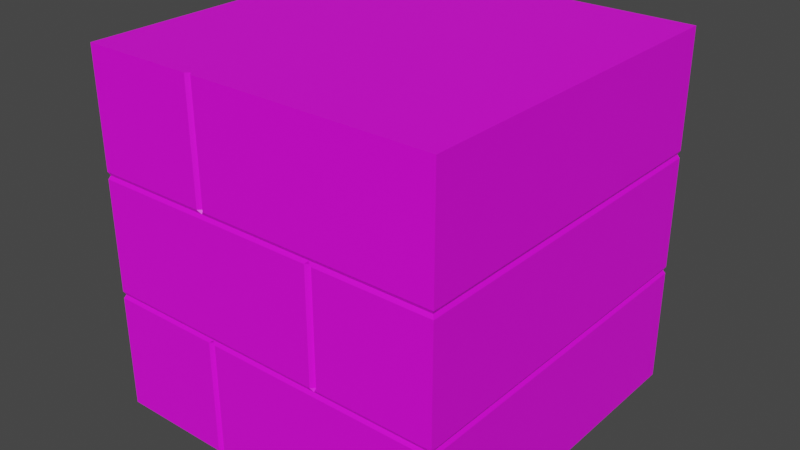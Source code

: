 # Source: Stone_Brick.blend  (saved by Blender 3.3.6; exported with 4.5.12 LTS)
import bpy
from mathutils import Matrix  # noqa: F401  (used for matrix-valued properties, if any)

bpy.ops.wm.read_factory_settings(use_empty=True)
scene = bpy.context.scene
scene.name = 'Scene'

# ---- collections
col_collection = bpy.data.collections.new('Collection'); scene.collection.children.link(col_collection)

# ---- images (referenced by path relative to the original .blend; pixels are not part of the script)
import os
ASSET_DIR = os.environ.get("B2B_ASSET_DIR", "")  # directory of the original .blend (textures are referenced by path, not embedded)
HERE = os.path.dirname(os.path.abspath(__file__))  # packed textures are extracted next to this script under _unpacked/

def load_image(name, relpath, width, height, colorspace="sRGB"):
    """Load a texture the original file referenced (path relative to the .blend, or extracted next to this script)."""
    p = next((c for c in (os.path.join(HERE, relpath), os.path.join(ASSET_DIR, relpath)) if relpath and os.path.exists(c)), "")
    if p:
        img = bpy.data.images.load(p, check_existing=True)
        img.name = name
    else:  # same state as the original file: an image datablock whose file is absent (Cycles renders it pink)
        img = bpy.data.images.new(name, width, height)
        img.source = "FILE"
        img.filepath = "//" + (relpath or name)
    img.colorspace_settings.name = colorspace
    return img
img_imphenziapixpal_basecolor_png = load_image('ImphenziaPixPal_BaseColor.png', 'ImphenziaPixPal_BaseColor.png', 1024, 1024, 'sRGB')

# ---- materials (node trees are filled in below, after node groups)
mat_material = bpy.data.materials.new('Material')
mat_material.alpha_threshold = 0.0
mat_material.use_transparent_shadow = False
mat_material.roughness = 0.5
mat_material.line_color = (0.0, 0.0, 0.0, 1.0)

# ---- material node trees
mat_material.use_nodes = True; mat_material.node_tree.nodes.clear()
_N = mat_material.node_tree.nodes; _L = mat_material.node_tree.links
n0 = _N.new('ShaderNodeOutputMaterial'); n0.name = 'Material Output'; n0.location = (300, 300)
n1 = _N.new('ShaderNodeBsdfPrincipled'); n1.name = 'Principled BSDF'; n1.location = (10, 300)
n1.distribution = 'GGX'
n1.subsurface_method = 'RANDOM_WALK_SKIN'
n1.inputs[3].default_value = 1.45
n1.inputs[27].default_value = (0.0, 0.0, 0.0, 1.0)
n1.inputs[28].default_value = 1.0
n2 = _N.new('ShaderNodeTexImage'); n2.name = 'Image Texture'; n2.location = (-400, 114)
n2.image = img_imphenziapixpal_basecolor_png
n2.interpolation = 'Closest'
_L.new(n1.outputs[0], n0.inputs[0])
_L.new(n2.outputs[0], n1.inputs[0])
n0.is_active_output = True

# ---- world
world_world = bpy.data.worlds.new('World'); scene.world = world_world
world_world.use_nodes = True; world_world.node_tree.nodes.clear()
_N = world_world.node_tree.nodes; _L = world_world.node_tree.links
n0 = _N.new('ShaderNodeOutputWorld'); n0.name = 'World Output'; n0.location = (300, 300)
n1 = _N.new('ShaderNodeBackground'); n1.name = 'Background'; n1.location = (10, 300)
n1.inputs[0].default_value = (0.05088, 0.05088, 0.05088, 1.0)
_L.new(n1.outputs[0], n0.inputs[0])
n0.is_active_output = True
world_world.color = (0.05088, 0.05088, 0.05088)
world_world.use_sun_shadow = False
world_world.sun_shadow_jitter_overblur = 0.0

# ---- meshes
me_cube = bpy.data.meshes.new('Cube')
me_cube.from_pydata([(0.5, 0.5, 0.5), (0.5, 0.5, -0.5), (0.5, -0.5, 0.5), (0.5, -0.5, -0.5), (-0.5, 0.5, 0.5), (-0.5, 0.5, -0.5), (-0.5, -0.5, 0.5), (-0.5, -0.5, -0.5), (0.1667, 0.5, -0.5), (-0.1667, 0.5, -0.5), (0.1667, -0.5, 0.5), (0.1667, -0.5, -0.5), (-0.1667, 0.5, 0.5), (0.1667, 0.5, 0.5), (-0.5, 0.1667, -0.5), (-0.5, -0.1667, -0.5), (0.5, 0.1667, 0.5), (0.5, -0.1667, 0.5), (-0.5, -0.1667, 0.5), (-0.5, 0.1667, 0.5), (0.5, -0.1667, -0.5), (0.5, 0.1667, -0.5), (-0.1667, 0.1667, -0.5), (-0.1667, -0.1667, -0.5), (0.1667, 0.1667, -0.5), (0.1667, -0.1667, -0.5), (0.1667, 0.1667, 0.5), (0.1667, -0.1667, 0.5), (-0.1667, 0.1667, 0.5), (-0.1667, -0.1667, 0.5), (0.5, 0.5, 0.1767), (0.5, 0.5, 0.1567), (0.495, 0.495, 0.1667), (-0.5, -0.5, 0.1767), (-0.5, -0.5, 0.1567), (-0.495, -0.495, 0.1667), (0.5, -0.5, 0.1767), (0.5, -0.5, 0.1567), (0.495, -0.495, 0.1667), (-0.5, 0.5, 0.1767), (-0.5, 0.5, 0.1567), (-0.495, 0.495, 0.1667), (-0.1667, 0.5, 0.1767), (-0.1667, 0.5, 0.1567), (-0.165, 0.495, 0.1667), (0.1667, 0.5, 0.1567), (0.1667, 0.5, 0.1767), (0.165, 0.495, 0.1667), (0.1667, -0.5, 0.1767), (0.165, -0.495, 0.1667), (-0.1667, -0.5, 0.1567), (-0.165, -0.495, 0.1667), (0.5, 0.1667, 0.1767), (0.5, 0.1667, 0.1567), (0.495, 0.165, 0.1667), (0.5, -0.1667, 0.1567), (0.5, -0.1667, 0.1767), (0.495, -0.165, 0.1667), (-0.5, -0.1667, 0.1767), (-0.5, -0.1667, 0.1567), (-0.495, -0.165, 0.1667), (-0.5, 0.1667, 0.1567), (-0.5, 0.1667, 0.1767), (-0.495, 0.165, 0.1667), (0.5, 0.5, -0.1567), (0.5, 0.5, -0.1767), (0.495, 0.495, -0.1667), (-0.5, -0.5, -0.1567), (-0.5, -0.5, -0.1767), (-0.495, -0.495, -0.1667), (0.5, -0.5, -0.1567), (0.5, -0.5, -0.1767), (0.495, -0.495, -0.1667), (-0.5, 0.5, -0.1567), (-0.5, 0.5, -0.1767), (-0.495, 0.495, -0.1667), (-0.1667, 0.5, -0.1567), (-0.1667, 0.5, -0.1767), (-0.165, 0.495, -0.1667), (0.1667, 0.5, -0.1767), (0.1667, 0.5, -0.1567), (0.165, 0.495, -0.1667), (0.1667, -0.5, -0.1767), (0.165, -0.495, -0.1667), (-0.1667, -0.5, -0.1567), (-0.165, -0.495, -0.1667), (0.5, 0.1667, -0.1567), (0.5, 0.1667, -0.1767), (0.495, 0.165, -0.1667), (0.5, -0.1667, -0.1767), (0.5, -0.1667, -0.1567), (0.495, -0.165, -0.1667), (-0.5, -0.1667, -0.1567), (-0.5, -0.1667, -0.1767), (-0.495, -0.165, -0.1667), (-0.5, 0.1667, -0.1767), (-0.5, 0.1667, -0.1567), (-0.495, 0.165, -0.1667), (-0.1767, -0.5, 0.5), (-0.1567, -0.5, 0.5), (-0.1667, -0.49, 0.5), (-0.1667, -0.49, 0.5), (-0.1567, -0.5, -0.5), (-0.1767, -0.5, -0.5), (-0.1667, -0.49, -0.5), (-0.1667, -0.49, -0.5), (0.1567, -0.5, 0.1567), (0.1767, -0.5, 0.1567), (0.1652, -0.4956, 0.1655), (0.1667, -0.49, 0.1567), (-0.1567, -0.5, 0.1767), (-0.1767, -0.5, 0.1767), (-0.1652, -0.4956, 0.1678), (-0.1667, -0.49, 0.1767), (0.1767, -0.5, -0.1567), (0.1567, -0.5, -0.1567), (0.1652, -0.4956, -0.1655), (0.1667, -0.49, -0.1567), (-0.1767, -0.5, -0.1767), (-0.1567, -0.5, -0.1767), (-0.1652, -0.4956, -0.1678), (-0.1667, -0.49, -0.1767)], [], [(48, 10, 99, 110), (49, 51, 50, 106, 108), (14, 95, 74, 5), (25, 20, 3, 11), (20, 89, 71, 3), (8, 79, 65, 1), (80, 45, 31, 64), (46, 13, 0, 30), (90, 55, 37, 70), (56, 17, 2, 36), (96, 61, 40, 73), (62, 19, 4, 39), (84, 50, 34, 67), (27, 29, 100, 99, 10), (39, 4, 12, 42), (52, 16, 17, 56), (48, 110, 112, 51, 49), (86, 53, 55, 90), (42, 12, 13, 46), (15, 23, 104, 103, 7), (73, 40, 43, 76), (70, 37, 107, 114), (76, 43, 45, 80), (9, 77, 79, 8), (11, 82, 119, 102), (103, 118, 68, 7), (5, 74, 77, 9), (23, 25, 11, 102, 104), (17, 27, 10, 2), (29, 18, 6, 98, 100), (13, 12, 28, 26), (26, 28, 29, 27), (0, 13, 26, 16), (16, 26, 27, 17), (9, 8, 24, 22), (22, 24, 25, 23), (5, 9, 22, 14), (14, 22, 23, 15), (36, 2, 10, 48), (67, 34, 59, 92), (33, 6, 18, 58), (58, 18, 19, 62), (64, 31, 53, 86), (92, 59, 61, 96), (7, 68, 93, 15), (21, 87, 89, 20), (8, 1, 21, 24), (24, 21, 20, 25), (3, 71, 82, 11), (15, 93, 95, 14), (12, 4, 19, 28), (28, 19, 18, 29), (46, 30, 32, 47), (47, 32, 31, 45), (56, 36, 38, 57), (57, 38, 37, 55), (62, 39, 41, 63), (63, 41, 40, 61), (70, 114, 116, 83, 72), (51, 35, 34, 50), (39, 42, 44, 41), (41, 44, 43, 40), (42, 46, 47, 44), (44, 47, 45, 43), (36, 48, 49, 38), (115, 106, 50, 84), (112, 111, 33, 35, 51), (38, 49, 108, 107, 37), (30, 52, 54, 32), (32, 54, 53, 31), (52, 56, 57, 54), (54, 57, 55, 53), (33, 58, 60, 35), (35, 60, 59, 34), (58, 62, 63, 60), (60, 63, 61, 59), (30, 0, 16, 52), (80, 64, 66, 81), (81, 66, 65, 79), (90, 70, 72, 91), (91, 72, 71, 89), (96, 73, 75, 97), (97, 75, 74, 95), (84, 67, 69, 85), (73, 76, 78, 75), (75, 78, 77, 74), (76, 80, 81, 78), (78, 81, 79, 77), (116, 115, 84, 85, 83), (72, 83, 82, 71), (83, 85, 120, 119, 82), (85, 69, 68, 118, 120), (64, 86, 88, 66), (66, 88, 87, 65), (86, 90, 91, 88), (88, 91, 89, 87), (67, 92, 94, 69), (69, 94, 93, 68), (92, 96, 97, 94), (94, 97, 95, 93), (1, 65, 87, 21), (98, 101, 100), (101, 99, 100), (102, 105, 104), (105, 103, 104), (106, 109, 108), (109, 107, 108), (110, 113, 112), (113, 111, 112), (114, 117, 116), (117, 115, 116), (118, 121, 120), (121, 119, 120), (110, 99, 101, 113), (113, 101, 98, 111), (102, 119, 121, 105), (105, 121, 118, 103), (106, 115, 117, 109), (109, 117, 114, 107), (111, 98, 6, 33)])
_uv = me_cube.uv_layers.new(name='UVMap')
_uv.uv.foreach_set('vector', [0.2622, 0.3423, 0.2622, 0.3423, 0.2622, 0.3423, 0.2622, 0.3423, 0.2622, 0.3423, 0.2622, 0.3423, 0.2622, 0.3423, 0.2622, 0.3423, 0.2622, 0.3423, 0.2622, 0.3423, 0.2622, 0.3423, 0.2622, 0.3423, 0.2622, 0.3423, 0.2622, 0.3423, 0.2622, 0.3423, 0.2622, 0.3423, 0.2622, 0.3423, 0.2622, 0.3423, 0.2622, 0.3423, 0.2622, 0.3423, 0.2622, 0.3423, 0.2622, 0.3423, 0.2622, 0.3423, 0.2622, 0.3423, 0.2622, 0.3423, 0.2622, 0.3423, 0.2622, 0.3423, 0.2622, 0.3423, 0.2622, 0.3423, 0.2622, 0.3423, 0.2622, 0.3423, 0.2622, 0.3423, 0.2622, 0.3423, 0.2622, 0.3423, 0.2622, 0.3423, 0.2622, 0.3423, 0.2622, 0.3423, 0.2622, 0.3423, 0.2622, 0.3423, 0.2622, 0.3423, 0.2622, 0.3423, 0.2622, 0.3423, 0.2622, 0.3423, 0.2622, 0.3423, 0.2622, 0.3423, 0.2622, 0.3423, 0.2622, 0.3423, 0.2622, 0.3423, 0.2622, 0.3423, 0.2622, 0.3423, 0.2622, 0.3423, 0.2622, 0.3423, 0.2622, 0.3423, 0.2622, 0.3423, 0.2622, 0.3423, 0.2622, 0.3423, 0.2622, 0.3423, 0.2622, 0.3423, 0.2622, 0.3423, 0.2622, 0.3423, 0.2622, 0.3423, 0.2622, 0.3423, 0.2622, 0.3423, 0.2622, 0.3423, 0.2622, 0.3423, 0.2622, 0.3423, 0.01904, 0.2964, 0.01904, 0.2964, 0.01904, 0.2964, 0.01904, 0.2964, 0.01904, 0.2964, 0.2622, 0.3423, 0.2622, 0.3423, 0.2622, 0.3423, 0.2622, 0.3423, 0.2622, 0.3423, 0.2622, 0.3423, 0.2622, 0.3423, 0.2622, 0.3423, 0.2622, 0.3423, 0.2622, 0.3423, 0.2622, 0.3423, 0.2622, 0.3423, 0.2622, 0.3423, 0.2622, 0.3423, 0.2622, 0.3423, 0.2622, 0.3423, 0.2622, 0.3423, 0.2622, 0.3423, 0.2622, 0.3423, 0.2622, 0.3423, 0.2622, 0.3423, 0.2622, 0.3423, 0.2622, 0.3423, 0.2622, 0.3423, 0.2622, 0.3423, 0.2622, 0.3423, 0.2622, 0.3423, 0.2622, 0.3423, 0.2622, 0.3423, 0.2622, 0.3423, 0.2622, 0.3423, 0.2622, 0.3423, 0.2622, 0.3423, 0.2622, 0.3423, 0.2622, 0.3423, 0.2622, 0.3423, 0.2622, 0.3423, 0.2622, 0.3423, 0.2622, 0.3423, 0.2622, 0.3423, 0.2622, 0.3423, 0.2622, 0.3423, 0.2622, 0.3423, 0.2622, 0.3423, 0.2622, 0.3423, 0.2622, 0.3423, 0.2622, 0.3423, 0.2622, 0.3423, 0.2622, 0.3423, 0.2622, 0.3423, 0.2622, 0.3423, 0.2622, 0.3423, 0.2622, 0.3423, 0.2622, 0.3423, 0.2622, 0.3423, 0.2622, 0.3423, 0.2622, 0.3423, 0.2622, 0.3423, 0.2622, 0.3423, 0.2622, 0.3423, 0.2622, 0.3423, 0.2622, 0.3423, 0.2622, 0.3423, 0.2622, 0.3423, 0.2622, 0.3423, 0.2622, 0.3423, 0.2622, 0.3423, 0.2622, 0.3423, 0.2622, 0.3423, 0.2622, 0.3423, 0.2622, 0.3423, 0.2622, 0.3423, 0.2622, 0.3423, 0.2622, 0.3423, 0.2622, 0.3423, 0.2622, 0.3423, 0.2622, 0.3423, 0.2622, 0.3423, 0.2622, 0.3423, 0.2622, 0.3423, 0.2622, 0.3423, 0.2622, 0.3423, 0.2622, 0.3423, 0.2622, 0.3423, 0.2622, 0.3423, 0.2622, 0.3423, 0.2622, 0.3423, 0.2622, 0.3423, 0.2622, 0.3423, 0.2622, 0.3423, 0.2622, 0.3423, 0.2622, 0.3423, 0.2622, 0.3423, 0.2622, 0.3423, 0.2622, 0.3423, 0.2622, 0.3423, 0.2622, 0.3423, 0.2622, 0.3423, 0.2622, 0.3423, 0.2622, 0.3423, 0.2622, 0.3423, 0.2622, 0.3423, 0.2622, 0.3423, 0.2622, 0.3423, 0.2622, 0.3423, 0.2622, 0.3423, 0.2622, 0.3423, 0.2622, 0.3423, 0.2622, 0.3423, 0.2622, 0.3423, 0.2622, 0.3423, 0.2622, 0.3423, 0.2622, 0.3423, 0.2622, 0.3423, 0.2622, 0.3423, 0.2622, 0.3423, 0.2622, 0.3423, 0.2622, 0.3423, 0.2622, 0.3423, 0.2622, 0.3423, 0.2622, 0.3423, 0.2622, 0.3423, 0.2622, 0.3423, 0.2622, 0.3423, 0.2622, 0.3423, 0.2622, 0.3423, 0.2622, 0.3423, 0.2622, 0.3423, 0.2622, 0.3423, 0.2622, 0.3423, 0.2622, 0.3423, 0.2622, 0.3423, 0.2622, 0.3423, 0.2622, 0.3423, 0.2622, 0.3423, 0.2622, 0.3423, 0.2622, 0.3423, 0.2622, 0.3423, 0.2622, 0.3423, 0.2622, 0.3423, 0.2622, 0.3423, 0.2622, 0.3423, 0.2622, 0.3423, 0.2622, 0.3423, 0.2622, 0.3423, 0.2622, 0.3423, 0.2622, 0.3423, 0.2622, 0.3423, 0.2622, 0.3423, 0.2622, 0.3423, 0.2622, 0.3423, 0.2622, 0.3423, 0.2622, 0.3423, 0.2622, 0.3423, 0.2622, 0.3423, 0.2622, 0.3423, 0.2622, 0.3423, 0.2622, 0.3423, 0.2622, 0.3423, 0.2622, 0.3423, 0.2622, 0.3423, 0.2622, 0.3423, 0.2622, 0.3423, 0.2622, 0.3423, 0.2622, 0.3423, 0.2622, 0.3423, 0.2622, 0.3423, 0.2622, 0.3423, 0.2622, 0.3423, 0.2622, 0.3423, 0.2622, 0.3423, 0.2622, 0.3423, 0.01904, 0.2964, 0.01904, 0.2964, 0.01904, 0.2964, 0.01904, 0.2964, 0.2622, 0.3423, 0.2622, 0.3423, 0.2622, 0.3423, 0.2622, 0.3423, 0.2622, 0.3423, 0.2622, 0.3423, 0.2622, 0.3423, 0.2622, 0.3423, 0.2622, 0.3423, 0.2622, 0.3423, 0.2622, 0.3423, 0.2622, 0.3423, 0.2622, 0.3423, 0.2622, 0.3423, 0.2622, 0.3423, 0.2622, 0.3423, 0.2622, 0.3423, 0.2622, 0.3423, 0.2622, 0.3423, 0.2622, 0.3423, 0.2622, 0.3423, 0.2622, 0.3423, 0.2622, 0.3423, 0.2622, 0.3423, 0.2622, 0.3423, 0.2622, 0.3423, 0.2622, 0.3423, 0.2622, 0.3423, 0.2622, 0.3423, 0.01904, 0.2964, 0.01904, 0.2964, 0.01904, 0.2964, 0.01904, 0.2964, 0.01904, 0.2964, 0.2622, 0.3423, 0.2622, 0.3423, 0.2622, 0.3423, 0.2622, 0.3423, 0.2622, 0.3423, 0.2622, 0.3423, 0.2622, 0.3423, 0.2622, 0.3423, 0.2622, 0.3423, 0.2622, 0.3423, 0.2622, 0.3423, 0.2622, 0.3423, 0.2622, 0.3423, 0.2622, 0.3423, 0.2622, 0.3423, 0.2622, 0.3423, 0.2622, 0.3423, 0.2622, 0.3423, 0.2622, 0.3423, 0.2622, 0.3423, 0.2622, 0.3423, 0.2622, 0.3423, 0.2622, 0.3423, 0.2622, 0.3423, 0.2622, 0.3423, 0.2622, 0.3423, 0.2622, 0.3423, 0.2622, 0.3423, 0.2622, 0.3423, 0.2622, 0.3423, 0.2622, 0.3423, 0.2622, 0.3423, 0.2622, 0.3423, 0.2622, 0.3423, 0.2622, 0.3423, 0.2622, 0.3423, 0.2622, 0.3423, 0.2622, 0.3423, 0.2622, 0.3423, 0.2622, 0.3423, 0.2622, 0.3423, 0.2622, 0.3423, 0.2622, 0.3423, 0.2622, 0.3423, 0.2622, 0.3423, 0.2622, 0.3423, 0.2622, 0.3423, 0.2622, 0.3423, 0.2622, 0.3423, 0.2622, 0.3423, 0.2622, 0.3423, 0.2622, 0.3423, 0.2622, 0.3423, 0.2622, 0.3423, 0.2622, 0.3423, 0.2622, 0.3423, 0.2622, 0.3423, 0.2622, 0.3423, 0.2622, 0.3423, 0.2622, 0.3423, 0.2622, 0.3423, 0.2622, 0.3423, 0.2622, 0.3423, 0.2622, 0.3423, 0.2622, 0.3423, 0.2622, 0.3423, 0.2622, 0.3423, 0.2622, 0.3423, 0.2622, 0.3423, 0.2622, 0.3423, 0.2622, 0.3423, 0.2622, 0.3423, 0.2622, 0.3423, 0.2622, 0.3423, 0.2622, 0.3423, 0.2622, 0.3423, 0.2622, 0.3423, 0.2622, 0.3423, 0.2622, 0.3423, 0.2622, 0.3423, 0.2622, 0.3423, 0.2622, 0.3423, 0.2622, 0.3423, 0.2622, 0.3423, 0.2622, 0.3423, 0.2622, 0.3423, 0.2622, 0.3423, 0.2622, 0.3423, 0.2622, 0.3423, 0.01904, 0.2964, 0.01904, 0.2964, 0.01904, 0.2964, 0.01904, 0.2964, 0.01904, 0.2964, 0.2622, 0.3423, 0.2622, 0.3423, 0.2622, 0.3423, 0.2622, 0.3423, 0.2622, 0.3423, 0.2622, 0.3423, 0.2622, 0.3423, 0.2622, 0.3423, 0.2622, 0.3423, 0.2622, 0.3423, 0.2622, 0.3423, 0.2622, 0.3423, 0.2622, 0.3423, 0.2622, 0.3423, 0.2622, 0.3423, 0.2622, 0.3423, 0.2622, 0.3423, 0.2622, 0.3423, 0.2622, 0.3423, 0.2622, 0.3423, 0.2622, 0.3423, 0.2622, 0.3423, 0.2622, 0.3423, 0.2622, 0.3423, 0.2622, 0.3423, 0.2622, 0.3423, 0.2622, 0.3423, 0.2622, 0.3423, 0.2622, 0.3423, 0.2622, 0.3423, 0.2622, 0.3423, 0.2622, 0.3423, 0.2622, 0.3423, 0.2622, 0.3423, 0.2622, 0.3423, 0.2622, 0.3423, 0.2622, 0.3423, 0.2622, 0.3423, 0.2622, 0.3423, 0.2622, 0.3423, 0.2622, 0.3423, 0.2622, 0.3423, 0.2622, 0.3423, 0.2622, 0.3423, 0.2622, 0.3423, 0.2622, 0.3423, 0.2622, 0.3423, 0.2622, 0.3423, 0.2622, 0.3423, 0.2622, 0.3423, 0.2622, 0.3423, 0.2622, 0.3423, 0.2622, 0.3423, 0.2622, 0.3423, 0.2622, 0.3423, 0.2622, 0.3423, 0.2622, 0.3423, 0.2622, 0.3423, 0.2622, 0.3423, 0.2622, 0.3423, 0.2622, 0.3423, 0.2622, 0.3423, 0.2622, 0.3423, 0.2622, 0.3423, 0.2622, 0.3423, 0.2622, 0.3423, 0.2622, 0.3423, 0.2622, 0.3423, 0.2622, 0.3423, 0.2622, 0.3423, 0.2622, 0.3423, 0.2622, 0.3423, 0.2622, 0.3423, 0.2622, 0.3423, 0.2622, 0.3423, 0.2622, 0.3423, 0.2622, 0.3423, 0.01904, 0.2964, 0.01904, 0.2964, 0.01904, 0.2964, 0.01904, 0.2964, 0.01904, 0.2964, 0.01904, 0.2964, 0.01904, 0.2964, 0.01904, 0.2964, 0.01904, 0.2964, 0.01904, 0.2964, 0.01904, 0.2964, 0.01904, 0.2964, 0.2622, 0.3423, 0.2622, 0.3423, 0.2622, 0.3423, 0.2622, 0.3423, 0.2622, 0.3423, 0.2622, 0.3423, 0.2622, 0.3423, 0.2622, 0.3423, 0.01904, 0.2964, 0.01904, 0.2964, 0.01904, 0.2964, 0.01904, 0.2964, 0.2622, 0.3423, 0.2622, 0.3423, 0.2622, 0.3423, 0.2622, 0.3423])
me_cube.materials.append(mat_material)
me_cube.use_mirror_vertex_groups = False
me_cube.update()

# ---- objects
ob_cube = bpy.data.objects.new('Cube', me_cube)

# ---- transforms, parenting, visibility, modifiers, constraints
ob_cube.location = (0.0, 0.0, 0.0)
ob_cube.lock_rotations_4d = False
ob_cube.empty_display_type = 'ARROWS'
ob_cube.lineart.crease_threshold = 0.0

# ---- collection membership
col_collection.objects.link(ob_cube)

# ---- scene / render settings (as saved in the file)
scene.frame_start = 1; scene.frame_end = 250; scene.frame_set(1)
scene.render.engine = 'BLENDER_EEVEE_NEXT'
scene.cycles.sampling_pattern = 'TABULATED_SOBOL'
scene.cycles.use_light_tree = False
scene.view_settings.view_transform = 'Filmic'
bpy.context.view_layer.update()

# ---- added for rendering (the .blend has no active camera and no usable light): camera, sun
cam_auto = bpy.data.cameras.new('AutoCamera')
cam_auto.lens = 50.0
cam_auto.sensor_width = 36.0
cam_auto.clip_end = 1000.0
ob_auto_camera = bpy.data.objects.new('AutoCamera', cam_auto)
scene.collection.objects.link(ob_auto_camera)
ob_auto_camera.location = (1.60254, -1.92304, 1.28203)
ob_auto_camera.rotation_euler = (1.09748, -7.21219e-08, 0.694738)
scene.camera = ob_auto_camera
light_auto_sun = bpy.data.lights.new('AutoSun', 'SUN')
light_auto_sun.energy = 3.0
light_auto_sun.angle = 0.0523599
ob_auto_sun = bpy.data.objects.new('AutoSun', light_auto_sun)
scene.collection.objects.link(ob_auto_sun)
ob_auto_sun.rotation_euler = (0.872665, 0.174533, 0.523599)
bpy.context.view_layer.update()
